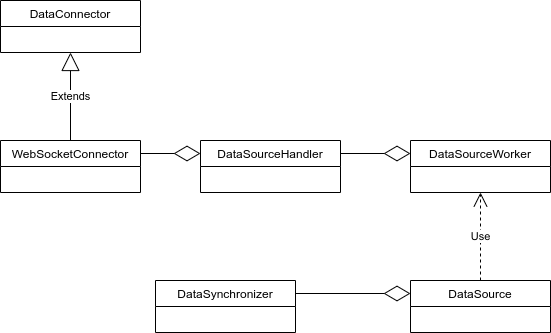

The diagram above was exported from draw.io. Its source (the exported page's mxGraphModel, read from the mxfile embedded in the PNG):
<mxGraphModel dx="1340" dy="771" grid="1" gridSize="10" guides="1" tooltips="1" connect="1" arrows="1" fold="1" page="1" pageScale="1" pageWidth="850" pageHeight="1100" math="0" shadow="0">
  <root>
    <mxCell id="0" />
    <mxCell id="1" parent="0" />
    <mxCell id="CzEdyUww984_jIm7rZwV-1" value="DataConnector" style="swimlane;fontStyle=0;childLayout=stackLayout;horizontal=1;startSize=26;fillColor=none;horizontalStack=0;resizeParent=1;resizeParentMax=0;resizeLast=0;collapsible=1;marginBottom=0;" vertex="1" parent="1">
      <mxGeometry x="130" y="180" width="140" height="52" as="geometry" />
    </mxCell>
    <mxCell id="CzEdyUww984_jIm7rZwV-6" value="WebSocketConnector" style="swimlane;fontStyle=0;childLayout=stackLayout;horizontal=1;startSize=26;fillColor=none;horizontalStack=0;resizeParent=1;resizeParentMax=0;resizeLast=0;collapsible=1;marginBottom=0;" vertex="1" parent="1">
      <mxGeometry x="130" y="320" width="140" height="52" as="geometry" />
    </mxCell>
    <mxCell id="CzEdyUww984_jIm7rZwV-9" value="" style="endArrow=diamondThin;endFill=0;endSize=24;html=1;exitX=1;exitY=0.25;exitDx=0;exitDy=0;entryX=0;entryY=0.25;entryDx=0;entryDy=0;" edge="1" parent="1" source="CzEdyUww984_jIm7rZwV-6" target="CzEdyUww984_jIm7rZwV-8">
      <mxGeometry width="160" relative="1" as="geometry">
        <mxPoint x="340" y="390" as="sourcePoint" />
        <mxPoint x="360" y="346" as="targetPoint" />
      </mxGeometry>
    </mxCell>
    <mxCell id="CzEdyUww984_jIm7rZwV-12" value="" style="endArrow=diamondThin;endFill=0;endSize=24;html=1;exitX=1;exitY=0.25;exitDx=0;exitDy=0;entryX=0;entryY=0.25;entryDx=0;entryDy=0;" edge="1" parent="1" source="CzEdyUww984_jIm7rZwV-8" target="CzEdyUww984_jIm7rZwV-11">
      <mxGeometry width="160" relative="1" as="geometry">
        <mxPoint x="340" y="390" as="sourcePoint" />
        <mxPoint x="610" y="380" as="targetPoint" />
      </mxGeometry>
    </mxCell>
    <mxCell id="CzEdyUww984_jIm7rZwV-13" value="Extends" style="endArrow=block;endSize=16;endFill=0;html=1;exitX=0.5;exitY=0;exitDx=0;exitDy=0;entryX=0.5;entryY=1;entryDx=0;entryDy=0;" edge="1" parent="1" source="CzEdyUww984_jIm7rZwV-6" target="CzEdyUww984_jIm7rZwV-1">
      <mxGeometry width="160" relative="1" as="geometry">
        <mxPoint x="340" y="390" as="sourcePoint" />
        <mxPoint x="500" y="390" as="targetPoint" />
      </mxGeometry>
    </mxCell>
    <mxCell id="CzEdyUww984_jIm7rZwV-14" value="Use" style="endArrow=open;endSize=12;dashed=1;html=1;entryX=0.5;entryY=1;entryDx=0;entryDy=0;exitX=0.5;exitY=0;exitDx=0;exitDy=0;" edge="1" parent="1" source="CzEdyUww984_jIm7rZwV-10" target="CzEdyUww984_jIm7rZwV-11">
      <mxGeometry width="160" relative="1" as="geometry">
        <mxPoint x="340" y="390" as="sourcePoint" />
        <mxPoint x="500" y="390" as="targetPoint" />
      </mxGeometry>
    </mxCell>
    <mxCell id="CzEdyUww984_jIm7rZwV-8" value="DataSourceHandler" style="swimlane;fontStyle=0;childLayout=stackLayout;horizontal=1;startSize=26;fillColor=none;horizontalStack=0;resizeParent=1;resizeParentMax=0;resizeLast=0;collapsible=1;marginBottom=0;" vertex="1" parent="1">
      <mxGeometry x="330" y="320" width="140" height="52" as="geometry" />
    </mxCell>
    <mxCell id="CzEdyUww984_jIm7rZwV-11" value="DataSourceWorker" style="swimlane;fontStyle=0;childLayout=stackLayout;horizontal=1;startSize=26;fillColor=none;horizontalStack=0;resizeParent=1;resizeParentMax=0;resizeLast=0;collapsible=1;marginBottom=0;" vertex="1" parent="1">
      <mxGeometry x="540" y="320" width="140" height="52" as="geometry" />
    </mxCell>
    <mxCell id="CzEdyUww984_jIm7rZwV-10" value="DataSource" style="swimlane;fontStyle=0;childLayout=stackLayout;horizontal=1;startSize=26;fillColor=none;horizontalStack=0;resizeParent=1;resizeParentMax=0;resizeLast=0;collapsible=1;marginBottom=0;" vertex="1" parent="1">
      <mxGeometry x="540" y="460" width="140" height="52" as="geometry" />
    </mxCell>
    <mxCell id="CzEdyUww984_jIm7rZwV-15" value="DataSynchronizer" style="swimlane;fontStyle=0;childLayout=stackLayout;horizontal=1;startSize=26;fillColor=none;horizontalStack=0;resizeParent=1;resizeParentMax=0;resizeLast=0;collapsible=1;marginBottom=0;" vertex="1" parent="1">
      <mxGeometry x="285" y="460" width="140" height="52" as="geometry" />
    </mxCell>
    <mxCell id="CzEdyUww984_jIm7rZwV-16" value="" style="endArrow=diamondThin;endFill=0;endSize=24;html=1;exitX=1;exitY=0.25;exitDx=0;exitDy=0;entryX=0;entryY=0.25;entryDx=0;entryDy=0;" edge="1" parent="1" source="CzEdyUww984_jIm7rZwV-15" target="CzEdyUww984_jIm7rZwV-10">
      <mxGeometry width="160" relative="1" as="geometry">
        <mxPoint x="480" y="343" as="sourcePoint" />
        <mxPoint x="550" y="343" as="targetPoint" />
      </mxGeometry>
    </mxCell>
  </root>
</mxGraphModel>